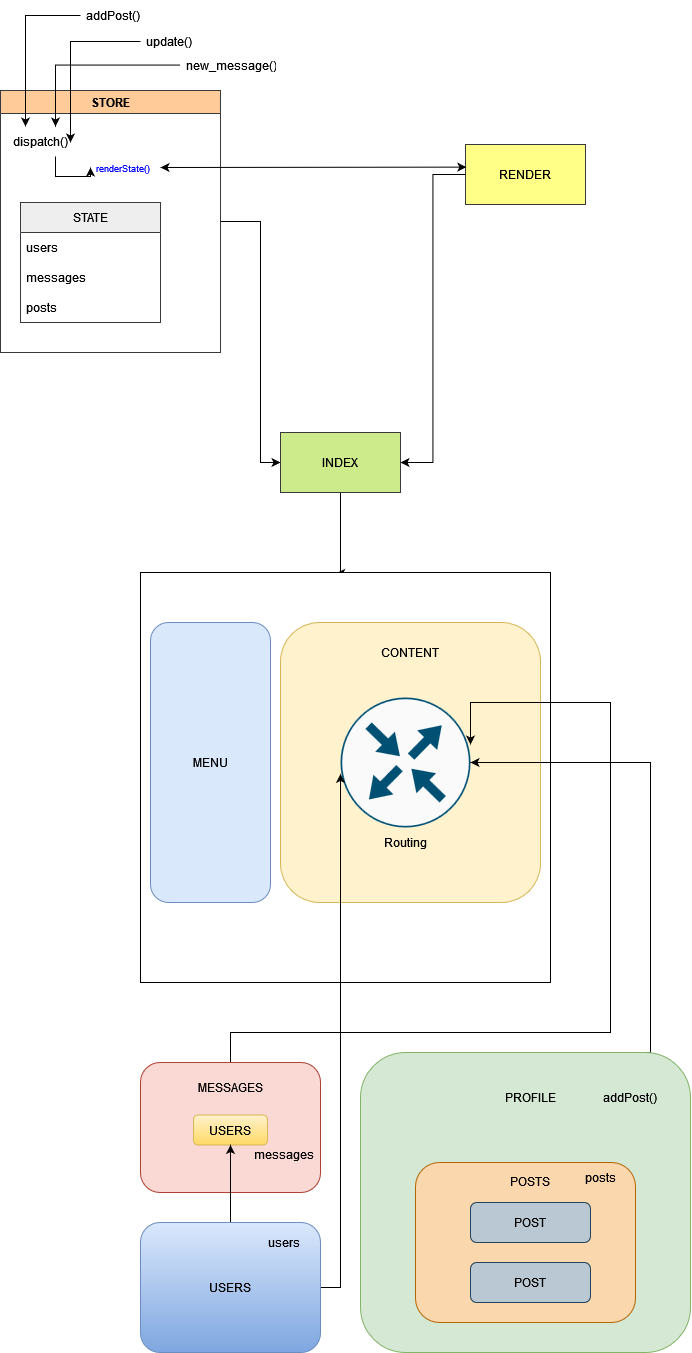

The diagram above was exported from draw.io. Its source (the exported page's mxGraphModel, read from the mxfile embedded in the PNG):
<mxGraphModel dx="1257" dy="1800" grid="1" gridSize="10" guides="1" tooltips="1" connect="1" arrows="1" fold="1" page="1" pageScale="1" pageWidth="827" pageHeight="1169" math="0" shadow="0">
  <root>
    <mxCell id="0" />
    <mxCell id="1" parent="0" />
    <mxCell id="MIcrTMCGN23jU47hewh8-19" style="edgeStyle=orthogonalEdgeStyle;rounded=0;orthogonalLoop=1;jettySize=auto;html=1;entryX=1;entryY=0.5;entryDx=0;entryDy=0;" parent="1" source="MIcrTMCGN23jU47hewh8-1" target="MIcrTMCGN23jU47hewh8-17" edge="1">
      <mxGeometry relative="1" as="geometry" />
    </mxCell>
    <mxCell id="MIcrTMCGN23jU47hewh8-1" value="RENDER" style="rounded=0;whiteSpace=wrap;html=1;fillColor=#ffff88;strokeColor=#36393d;" parent="1" vertex="1">
      <mxGeometry x="565" y="82" width="120" height="60" as="geometry" />
    </mxCell>
    <mxCell id="MIcrTMCGN23jU47hewh8-18" style="edgeStyle=orthogonalEdgeStyle;rounded=0;orthogonalLoop=1;jettySize=auto;html=1;entryX=0;entryY=0.5;entryDx=0;entryDy=0;" parent="1" source="MIcrTMCGN23jU47hewh8-12" target="MIcrTMCGN23jU47hewh8-17" edge="1">
      <mxGeometry relative="1" as="geometry">
        <Array as="points">
          <mxPoint x="360" y="400" />
        </Array>
      </mxGeometry>
    </mxCell>
    <mxCell id="MIcrTMCGN23jU47hewh8-12" value="STORE" style="swimlane;whiteSpace=wrap;html=1;fillColor=#ffcc99;strokeColor=#36393d;" parent="1" vertex="1">
      <mxGeometry x="100" y="28" width="220" height="262" as="geometry">
        <mxRectangle x="450" y="28" width="140" height="30" as="alternateBounds" />
      </mxGeometry>
    </mxCell>
    <mxCell id="MIcrTMCGN23jU47hewh8-3" value="STATE" style="swimlane;fontStyle=0;childLayout=stackLayout;horizontal=1;startSize=30;horizontalStack=0;resizeParent=1;resizeParentMax=0;resizeLast=0;collapsible=1;marginBottom=0;whiteSpace=wrap;html=1;fillColor=#eeeeee;strokeColor=#36393d;" parent="MIcrTMCGN23jU47hewh8-12" vertex="1">
      <mxGeometry x="20" y="112" width="140" height="120" as="geometry">
        <mxRectangle x="20" y="112" width="70" height="30" as="alternateBounds" />
      </mxGeometry>
    </mxCell>
    <mxCell id="MIcrTMCGN23jU47hewh8-14" value="users" style="text;strokeColor=none;fillColor=none;align=left;verticalAlign=middle;spacingLeft=4;spacingRight=4;overflow=hidden;points=[[0,0.5],[1,0.5]];portConstraint=eastwest;rotatable=0;whiteSpace=wrap;html=1;" parent="MIcrTMCGN23jU47hewh8-3" vertex="1">
      <mxGeometry y="30" width="140" height="30" as="geometry" />
    </mxCell>
    <mxCell id="MIcrTMCGN23jU47hewh8-15" value="messages" style="text;strokeColor=none;fillColor=none;align=left;verticalAlign=middle;spacingLeft=4;spacingRight=4;overflow=hidden;points=[[0,0.5],[1,0.5]];portConstraint=eastwest;rotatable=0;whiteSpace=wrap;html=1;" parent="MIcrTMCGN23jU47hewh8-3" vertex="1">
      <mxGeometry y="60" width="140" height="30" as="geometry" />
    </mxCell>
    <mxCell id="MIcrTMCGN23jU47hewh8-16" value="posts" style="text;strokeColor=none;fillColor=none;align=left;verticalAlign=middle;spacingLeft=4;spacingRight=4;overflow=hidden;points=[[0,0.5],[1,0.5]];portConstraint=eastwest;rotatable=0;whiteSpace=wrap;html=1;" parent="MIcrTMCGN23jU47hewh8-3" vertex="1">
      <mxGeometry y="90" width="140" height="30" as="geometry" />
    </mxCell>
    <mxCell id="MIcrTMCGN23jU47hewh8-13" value="&lt;font style=&quot;font-size: 9px;&quot; color=&quot;#0000FF&quot;&gt;renderState()&lt;/font&gt;" style="text;strokeColor=none;fillColor=none;align=left;verticalAlign=middle;spacingLeft=4;spacingRight=4;overflow=hidden;points=[[0,0.5],[1,0.5]];portConstraint=eastwest;rotatable=0;whiteSpace=wrap;html=1;" parent="MIcrTMCGN23jU47hewh8-12" vertex="1">
      <mxGeometry x="90" y="66" width="70" height="22" as="geometry" />
    </mxCell>
    <mxCell id="ofvNg8JoIX4WI8qNdeKa-5" style="edgeStyle=orthogonalEdgeStyle;rounded=0;orthogonalLoop=1;jettySize=auto;html=1;exitX=0.75;exitY=1;exitDx=0;exitDy=0;" edge="1" parent="MIcrTMCGN23jU47hewh8-12" source="ofvNg8JoIX4WI8qNdeKa-1" target="MIcrTMCGN23jU47hewh8-13">
      <mxGeometry relative="1" as="geometry" />
    </mxCell>
    <mxCell id="ofvNg8JoIX4WI8qNdeKa-1" value="dispatch()" style="text;html=1;strokeColor=none;fillColor=none;align=center;verticalAlign=middle;whiteSpace=wrap;rounded=0;" vertex="1" parent="MIcrTMCGN23jU47hewh8-12">
      <mxGeometry x="10" y="36" width="60" height="30" as="geometry" />
    </mxCell>
    <mxCell id="MIcrTMCGN23jU47hewh8-42" style="edgeStyle=orthogonalEdgeStyle;rounded=0;orthogonalLoop=1;jettySize=auto;html=1;exitX=0.5;exitY=1;exitDx=0;exitDy=0;entryX=0.477;entryY=0.002;entryDx=0;entryDy=0;entryPerimeter=0;" parent="1" source="MIcrTMCGN23jU47hewh8-17" target="MIcrTMCGN23jU47hewh8-20" edge="1">
      <mxGeometry relative="1" as="geometry">
        <Array as="points">
          <mxPoint x="440" y="511" />
        </Array>
      </mxGeometry>
    </mxCell>
    <mxCell id="MIcrTMCGN23jU47hewh8-17" value="INDEX" style="rounded=0;whiteSpace=wrap;html=1;fillColor=#cdeb8b;strokeColor=#36393d;" parent="1" vertex="1">
      <mxGeometry x="380" y="370" width="120" height="60" as="geometry" />
    </mxCell>
    <mxCell id="MIcrTMCGN23jU47hewh8-20" value="" style="whiteSpace=wrap;html=1;aspect=fixed;" parent="1" vertex="1">
      <mxGeometry x="240" y="510" width="410" height="410" as="geometry" />
    </mxCell>
    <mxCell id="MIcrTMCGN23jU47hewh8-22" value="MENU" style="rounded=1;whiteSpace=wrap;html=1;fillColor=#dae8fc;strokeColor=#6c8ebf;" parent="1" vertex="1">
      <mxGeometry x="250" y="560" width="120" height="280" as="geometry" />
    </mxCell>
    <mxCell id="MIcrTMCGN23jU47hewh8-23" value="" style="rounded=1;whiteSpace=wrap;html=1;fillColor=#fff2cc;strokeColor=#d6b656;" parent="1" vertex="1">
      <mxGeometry x="380" y="560" width="260" height="280" as="geometry" />
    </mxCell>
    <mxCell id="MIcrTMCGN23jU47hewh8-24" value="CONTENT" style="text;html=1;strokeColor=none;fillColor=none;align=center;verticalAlign=middle;whiteSpace=wrap;rounded=0;" parent="1" vertex="1">
      <mxGeometry x="480" y="575" width="60" height="30" as="geometry" />
    </mxCell>
    <mxCell id="MIcrTMCGN23jU47hewh8-25" value="" style="sketch=0;points=[[0.5,0,0],[1,0.5,0],[0.5,1,0],[0,0.5,0],[0.145,0.145,0],[0.8555,0.145,0],[0.855,0.8555,0],[0.145,0.855,0]];verticalLabelPosition=bottom;html=1;verticalAlign=top;aspect=fixed;align=center;pointerEvents=1;shape=mxgraph.cisco19.rect;prIcon=router;fillColor=#FAFAFA;strokeColor=#005073;" parent="1" vertex="1">
      <mxGeometry x="440" y="635" width="130" height="130" as="geometry" />
    </mxCell>
    <mxCell id="MIcrTMCGN23jU47hewh8-26" value="Routing" style="text;html=1;strokeColor=none;fillColor=none;align=center;verticalAlign=middle;whiteSpace=wrap;rounded=0;" parent="1" vertex="1">
      <mxGeometry x="475" y="765" width="60" height="30" as="geometry" />
    </mxCell>
    <mxCell id="MIcrTMCGN23jU47hewh8-33" style="edgeStyle=orthogonalEdgeStyle;rounded=0;orthogonalLoop=1;jettySize=auto;html=1;exitX=0.5;exitY=0;exitDx=0;exitDy=0;entryX=1;entryY=0.5;entryDx=0;entryDy=0;entryPerimeter=0;" parent="1" source="MIcrTMCGN23jU47hewh8-27" target="MIcrTMCGN23jU47hewh8-25" edge="1">
      <mxGeometry relative="1" as="geometry">
        <Array as="points">
          <mxPoint x="750" y="990" />
          <mxPoint x="750" y="700" />
        </Array>
      </mxGeometry>
    </mxCell>
    <mxCell id="MIcrTMCGN23jU47hewh8-27" value="" style="rounded=1;whiteSpace=wrap;html=1;fillColor=#d5e8d4;strokeColor=#82b366;" parent="1" vertex="1">
      <mxGeometry x="460" y="990" width="330" height="300" as="geometry" />
    </mxCell>
    <mxCell id="MIcrTMCGN23jU47hewh8-28" value="PROFILE" style="text;html=1;strokeColor=none;fillColor=none;align=center;verticalAlign=middle;whiteSpace=wrap;rounded=0;" parent="1" vertex="1">
      <mxGeometry x="600" y="1020" width="60" height="30" as="geometry" />
    </mxCell>
    <mxCell id="MIcrTMCGN23jU47hewh8-29" value="" style="rounded=1;whiteSpace=wrap;html=1;fillColor=#fad7ac;strokeColor=#b46504;" parent="1" vertex="1">
      <mxGeometry x="515" y="1100" width="220" height="160" as="geometry" />
    </mxCell>
    <mxCell id="MIcrTMCGN23jU47hewh8-30" value="POST" style="rounded=1;whiteSpace=wrap;html=1;fillColor=#bac8d3;strokeColor=#23445d;" parent="1" vertex="1">
      <mxGeometry x="570" y="1140" width="120" height="40" as="geometry" />
    </mxCell>
    <mxCell id="MIcrTMCGN23jU47hewh8-31" value="POST" style="rounded=1;whiteSpace=wrap;html=1;fillColor=#bac8d3;strokeColor=#23445d;" parent="1" vertex="1">
      <mxGeometry x="570" y="1200" width="120" height="40" as="geometry" />
    </mxCell>
    <mxCell id="MIcrTMCGN23jU47hewh8-32" value="POSTS" style="text;html=1;strokeColor=none;fillColor=none;align=center;verticalAlign=middle;whiteSpace=wrap;rounded=0;" parent="1" vertex="1">
      <mxGeometry x="600" y="1104" width="60" height="30" as="geometry" />
    </mxCell>
    <mxCell id="MIcrTMCGN23jU47hewh8-38" style="edgeStyle=orthogonalEdgeStyle;rounded=0;orthogonalLoop=1;jettySize=auto;html=1;entryX=1;entryY=0.362;entryDx=0;entryDy=0;entryPerimeter=0;" parent="1" source="MIcrTMCGN23jU47hewh8-34" target="MIcrTMCGN23jU47hewh8-25" edge="1">
      <mxGeometry relative="1" as="geometry">
        <Array as="points">
          <mxPoint x="330" y="970" />
          <mxPoint x="710" y="970" />
          <mxPoint x="710" y="640" />
          <mxPoint x="570" y="640" />
        </Array>
      </mxGeometry>
    </mxCell>
    <mxCell id="MIcrTMCGN23jU47hewh8-34" value="" style="rounded=1;whiteSpace=wrap;html=1;fillColor=#fad9d5;strokeColor=#ae4132;" parent="1" vertex="1">
      <mxGeometry x="240" y="1000" width="180" height="130" as="geometry" />
    </mxCell>
    <mxCell id="MIcrTMCGN23jU47hewh8-35" value="MESSAGES" style="text;html=1;strokeColor=none;fillColor=none;align=center;verticalAlign=middle;whiteSpace=wrap;rounded=0;" parent="1" vertex="1">
      <mxGeometry x="300" y="1010" width="60" height="30" as="geometry" />
    </mxCell>
    <mxCell id="MIcrTMCGN23jU47hewh8-36" value="USERS" style="rounded=1;whiteSpace=wrap;html=1;fillColor=#fff2cc;gradientColor=#ffd966;strokeColor=#d6b656;" parent="1" vertex="1">
      <mxGeometry x="293" y="1052.5" width="74" height="30" as="geometry" />
    </mxCell>
    <mxCell id="MIcrTMCGN23jU47hewh8-40" style="edgeStyle=orthogonalEdgeStyle;rounded=0;orthogonalLoop=1;jettySize=auto;html=1;exitX=0.5;exitY=0;exitDx=0;exitDy=0;entryX=0.5;entryY=1;entryDx=0;entryDy=0;" parent="1" source="MIcrTMCGN23jU47hewh8-39" target="MIcrTMCGN23jU47hewh8-36" edge="1">
      <mxGeometry relative="1" as="geometry" />
    </mxCell>
    <mxCell id="MIcrTMCGN23jU47hewh8-41" style="edgeStyle=orthogonalEdgeStyle;rounded=0;orthogonalLoop=1;jettySize=auto;html=1;exitX=1;exitY=0.5;exitDx=0;exitDy=0;entryX=0.008;entryY=0.588;entryDx=0;entryDy=0;entryPerimeter=0;" parent="1" source="MIcrTMCGN23jU47hewh8-39" target="MIcrTMCGN23jU47hewh8-25" edge="1">
      <mxGeometry relative="1" as="geometry">
        <Array as="points">
          <mxPoint x="440" y="1225" />
          <mxPoint x="440" y="711" />
        </Array>
      </mxGeometry>
    </mxCell>
    <mxCell id="MIcrTMCGN23jU47hewh8-39" value="USERS" style="rounded=1;whiteSpace=wrap;html=1;fillColor=#dae8fc;strokeColor=#6c8ebf;gradientColor=#7ea6e0;" parent="1" vertex="1">
      <mxGeometry x="240" y="1160" width="180" height="130" as="geometry" />
    </mxCell>
    <mxCell id="MIcrTMCGN23jU47hewh8-44" value="addPost()" style="text;html=1;strokeColor=none;fillColor=none;align=center;verticalAlign=middle;whiteSpace=wrap;rounded=0;" parent="1" vertex="1">
      <mxGeometry x="700" y="1020" width="60" height="30" as="geometry" />
    </mxCell>
    <mxCell id="MIcrTMCGN23jU47hewh8-46" value="messages" style="text;html=1;strokeColor=none;fillColor=none;align=center;verticalAlign=middle;whiteSpace=wrap;rounded=0;" parent="1" vertex="1">
      <mxGeometry x="354" y="1082.5" width="60" height="18" as="geometry" />
    </mxCell>
    <mxCell id="MIcrTMCGN23jU47hewh8-47" value="" style="endArrow=classic;startArrow=classic;html=1;rounded=0;fontSize=9;exitX=1;exitY=0.5;exitDx=0;exitDy=0;entryX=0.007;entryY=0.377;entryDx=0;entryDy=0;entryPerimeter=0;" parent="1" source="MIcrTMCGN23jU47hewh8-13" target="MIcrTMCGN23jU47hewh8-1" edge="1">
      <mxGeometry width="50" height="50" relative="1" as="geometry">
        <mxPoint x="540" y="250" as="sourcePoint" />
        <mxPoint x="590" y="200" as="targetPoint" />
      </mxGeometry>
    </mxCell>
    <mxCell id="MIcrTMCGN23jU47hewh8-54" value="posts" style="text;html=1;strokeColor=none;fillColor=none;align=center;verticalAlign=middle;whiteSpace=wrap;rounded=0;" parent="1" vertex="1">
      <mxGeometry x="670" y="1100" width="60" height="30" as="geometry" />
    </mxCell>
    <mxCell id="MIcrTMCGN23jU47hewh8-56" value="users" style="text;html=1;strokeColor=none;fillColor=none;align=center;verticalAlign=middle;whiteSpace=wrap;rounded=0;" parent="1" vertex="1">
      <mxGeometry x="354" y="1165" width="60" height="30" as="geometry" />
    </mxCell>
    <mxCell id="ofvNg8JoIX4WI8qNdeKa-4" style="edgeStyle=orthogonalEdgeStyle;rounded=0;orthogonalLoop=1;jettySize=auto;html=1;exitX=0;exitY=0.5;exitDx=0;exitDy=0;" edge="1" parent="1" source="MIcrTMCGN23jU47hewh8-6">
      <mxGeometry relative="1" as="geometry">
        <mxPoint x="170" y="80" as="targetPoint" />
      </mxGeometry>
    </mxCell>
    <mxCell id="MIcrTMCGN23jU47hewh8-6" value="update()" style="text;strokeColor=none;fillColor=none;align=left;verticalAlign=middle;spacingLeft=4;spacingRight=4;overflow=hidden;points=[[0,0.5],[1,0.5]];portConstraint=eastwest;rotatable=0;whiteSpace=wrap;html=1;" parent="1" vertex="1">
      <mxGeometry x="240" y="-32" width="60" height="22" as="geometry" />
    </mxCell>
    <mxCell id="ofvNg8JoIX4WI8qNdeKa-3" style="edgeStyle=orthogonalEdgeStyle;rounded=0;orthogonalLoop=1;jettySize=auto;html=1;entryX=0.75;entryY=0;entryDx=0;entryDy=0;" edge="1" parent="1" source="MIcrTMCGN23jU47hewh8-5" target="ofvNg8JoIX4WI8qNdeKa-1">
      <mxGeometry relative="1" as="geometry" />
    </mxCell>
    <mxCell id="MIcrTMCGN23jU47hewh8-5" value="new_message()" style="text;strokeColor=none;fillColor=none;align=left;verticalAlign=middle;spacingLeft=4;spacingRight=4;overflow=hidden;points=[[0,0.5],[1,0.5]];portConstraint=eastwest;rotatable=0;whiteSpace=wrap;html=1;" parent="1" vertex="1">
      <mxGeometry x="280" y="-10" width="100" height="25" as="geometry" />
    </mxCell>
    <mxCell id="ofvNg8JoIX4WI8qNdeKa-2" style="edgeStyle=orthogonalEdgeStyle;rounded=0;orthogonalLoop=1;jettySize=auto;html=1;entryX=0.25;entryY=0;entryDx=0;entryDy=0;" edge="1" parent="1" source="MIcrTMCGN23jU47hewh8-4" target="ofvNg8JoIX4WI8qNdeKa-1">
      <mxGeometry relative="1" as="geometry" />
    </mxCell>
    <mxCell id="MIcrTMCGN23jU47hewh8-4" value="addPost()" style="text;strokeColor=none;fillColor=none;align=left;verticalAlign=middle;spacingLeft=4;spacingRight=4;overflow=hidden;points=[[0,0.5],[1,0.5]];portConstraint=eastwest;rotatable=0;whiteSpace=wrap;html=1;" parent="1" vertex="1">
      <mxGeometry x="180" y="-62" width="70" height="30" as="geometry" />
    </mxCell>
  </root>
</mxGraphModel>